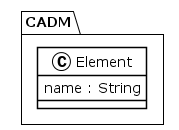

The diagram above was rendered by PlantUML. Its source (embedded in the PNG):
@startuml
!theme plain
package CADM {
class Element {
	 name : String
}
}
@enduml